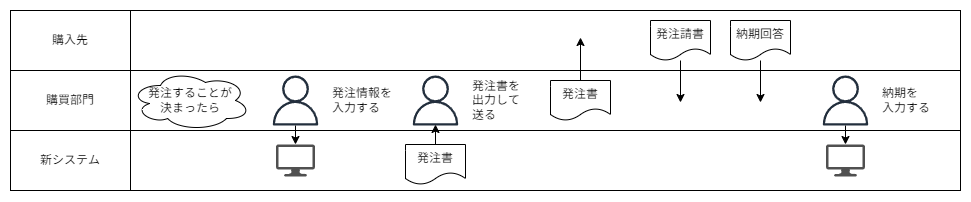

The diagram above was exported from draw.io. Its source (the exported page's mxGraphModel, read from the mxfile embedded in the PNG):
<mxGraphModel dx="743" dy="596" grid="1" gridSize="10" guides="1" tooltips="1" connect="1" arrows="1" fold="1" page="1" pageScale="1" pageWidth="827" pageHeight="1169" math="0" shadow="0">
  <root>
    <mxCell id="0" />
    <mxCell id="1" parent="0" />
    <mxCell id="NqTsg_C5ciCKglc2gzzc-13" value="購入先" style="rounded=0;whiteSpace=wrap;html=1;fontFamily=源柔ゴシックL;" vertex="1" parent="1">
      <mxGeometry x="40" y="40" width="120" height="60" as="geometry" />
    </mxCell>
    <mxCell id="NqTsg_C5ciCKglc2gzzc-14" value="購買部門" style="rounded=0;whiteSpace=wrap;html=1;fontFamily=源柔ゴシックL;" vertex="1" parent="1">
      <mxGeometry x="40" y="100" width="120" height="60" as="geometry" />
    </mxCell>
    <mxCell id="NqTsg_C5ciCKglc2gzzc-15" value="新システム" style="rounded=0;whiteSpace=wrap;html=1;fontFamily=源柔ゴシックL;" vertex="1" parent="1">
      <mxGeometry x="40" y="160" width="120" height="60" as="geometry" />
    </mxCell>
    <mxCell id="NqTsg_C5ciCKglc2gzzc-16" value="" style="rounded=0;whiteSpace=wrap;html=1;fontFamily=源柔ゴシックL;" vertex="1" parent="1">
      <mxGeometry x="160" y="40" width="830" height="60" as="geometry" />
    </mxCell>
    <mxCell id="NqTsg_C5ciCKglc2gzzc-17" value="" style="rounded=0;whiteSpace=wrap;html=1;fontFamily=源柔ゴシックL;" vertex="1" parent="1">
      <mxGeometry x="160" y="100" width="830" height="60" as="geometry" />
    </mxCell>
    <mxCell id="NqTsg_C5ciCKglc2gzzc-18" value="" style="rounded=0;whiteSpace=wrap;html=1;fontFamily=源柔ゴシックL;" vertex="1" parent="1">
      <mxGeometry x="160" y="160" width="830" height="60" as="geometry" />
    </mxCell>
    <mxCell id="NqTsg_C5ciCKglc2gzzc-19" value="発注することが&lt;div&gt;決まったら&lt;/div&gt;" style="ellipse;shape=cloud;whiteSpace=wrap;html=1;fontFamily=源柔ゴシックL;" vertex="1" parent="1">
      <mxGeometry x="160" y="100" width="120" height="60" as="geometry" />
    </mxCell>
    <mxCell id="NqTsg_C5ciCKglc2gzzc-23" value="" style="rounded=0;orthogonalLoop=1;jettySize=auto;html=1;fontFamily=源柔ゴシックL;" edge="1" parent="1" source="NqTsg_C5ciCKglc2gzzc-20" target="NqTsg_C5ciCKglc2gzzc-22">
      <mxGeometry relative="1" as="geometry" />
    </mxCell>
    <mxCell id="NqTsg_C5ciCKglc2gzzc-20" value="" style="sketch=0;outlineConnect=0;fontColor=#232F3E;gradientColor=none;fillColor=#232F3D;strokeColor=none;dashed=0;verticalLabelPosition=bottom;verticalAlign=top;align=center;html=1;fontSize=12;fontStyle=0;aspect=fixed;pointerEvents=1;shape=mxgraph.aws4.user;fontFamily=源柔ゴシックL;" vertex="1" parent="1">
      <mxGeometry x="300" y="105" width="50" height="50" as="geometry" />
    </mxCell>
    <mxCell id="NqTsg_C5ciCKglc2gzzc-21" value="発注情報を入力する" style="text;html=1;align=left;verticalAlign=middle;whiteSpace=wrap;rounded=0;fontFamily=源柔ゴシックL;" vertex="1" parent="1">
      <mxGeometry x="360" y="115" width="70" height="30" as="geometry" />
    </mxCell>
    <mxCell id="NqTsg_C5ciCKglc2gzzc-22" value="" style="sketch=0;pointerEvents=1;shadow=0;dashed=0;html=1;strokeColor=none;fillColor=#505050;labelPosition=center;verticalLabelPosition=bottom;verticalAlign=top;outlineConnect=0;align=center;shape=mxgraph.office.devices.lcd_monitor;fontFamily=源柔ゴシックL;" vertex="1" parent="1">
      <mxGeometry x="305.5" y="174" width="39" height="32" as="geometry" />
    </mxCell>
    <mxCell id="NqTsg_C5ciCKglc2gzzc-26" value="発注書を出力して送る" style="text;html=1;align=left;verticalAlign=middle;whiteSpace=wrap;rounded=0;fontFamily=源柔ゴシックL;" vertex="1" parent="1">
      <mxGeometry x="500" y="107.5" width="60" height="45" as="geometry" />
    </mxCell>
    <mxCell id="NqTsg_C5ciCKglc2gzzc-27" value="" style="sketch=0;outlineConnect=0;fontColor=#232F3E;gradientColor=none;fillColor=#232F3D;strokeColor=none;dashed=0;verticalLabelPosition=bottom;verticalAlign=top;align=center;html=1;fontSize=12;fontStyle=0;aspect=fixed;pointerEvents=1;shape=mxgraph.aws4.user;fontFamily=源柔ゴシックL;" vertex="1" parent="1">
      <mxGeometry x="440" y="105" width="50" height="50" as="geometry" />
    </mxCell>
    <mxCell id="NqTsg_C5ciCKglc2gzzc-29" value="" style="edgeStyle=orthogonalEdgeStyle;rounded=0;orthogonalLoop=1;jettySize=auto;html=1;" edge="1" parent="1" source="NqTsg_C5ciCKglc2gzzc-28" target="NqTsg_C5ciCKglc2gzzc-27">
      <mxGeometry relative="1" as="geometry" />
    </mxCell>
    <mxCell id="NqTsg_C5ciCKglc2gzzc-28" value="発注書" style="shape=document;whiteSpace=wrap;html=1;boundedLbl=1;fontFamily=源柔ゴシックL;" vertex="1" parent="1">
      <mxGeometry x="435" y="174" width="60" height="40" as="geometry" />
    </mxCell>
    <mxCell id="NqTsg_C5ciCKglc2gzzc-30" value="発注書" style="shape=document;whiteSpace=wrap;html=1;boundedLbl=1;fontFamily=源柔ゴシックL;" vertex="1" parent="1">
      <mxGeometry x="580" y="110" width="60" height="40" as="geometry" />
    </mxCell>
    <mxCell id="NqTsg_C5ciCKglc2gzzc-32" value="" style="rounded=0;orthogonalLoop=1;jettySize=auto;html=1;exitX=0.5;exitY=0;exitDx=0;exitDy=0;" edge="1" parent="1" source="NqTsg_C5ciCKglc2gzzc-30">
      <mxGeometry relative="1" as="geometry">
        <mxPoint x="475" y="184" as="sourcePoint" />
        <mxPoint x="610" y="67" as="targetPoint" />
      </mxGeometry>
    </mxCell>
    <mxCell id="NqTsg_C5ciCKglc2gzzc-34" value="" style="rounded=0;orthogonalLoop=1;jettySize=auto;html=1;" edge="1" parent="1" source="NqTsg_C5ciCKglc2gzzc-33">
      <mxGeometry relative="1" as="geometry">
        <mxPoint x="710" y="132" as="targetPoint" />
      </mxGeometry>
    </mxCell>
    <mxCell id="NqTsg_C5ciCKglc2gzzc-33" value="発注請書" style="shape=document;whiteSpace=wrap;html=1;boundedLbl=1;fontFamily=源柔ゴシックL;" vertex="1" parent="1">
      <mxGeometry x="680" y="50" width="60" height="40" as="geometry" />
    </mxCell>
    <mxCell id="NqTsg_C5ciCKglc2gzzc-37" value="" style="rounded=0;orthogonalLoop=1;jettySize=auto;html=1;" edge="1" source="NqTsg_C5ciCKglc2gzzc-38" parent="1">
      <mxGeometry relative="1" as="geometry">
        <mxPoint x="790" y="132" as="targetPoint" />
      </mxGeometry>
    </mxCell>
    <mxCell id="NqTsg_C5ciCKglc2gzzc-38" value="納期回答" style="shape=document;whiteSpace=wrap;html=1;boundedLbl=1;fontFamily=源柔ゴシックL;" vertex="1" parent="1">
      <mxGeometry x="760" y="50" width="60" height="40" as="geometry" />
    </mxCell>
    <mxCell id="NqTsg_C5ciCKglc2gzzc-39" value="" style="rounded=0;orthogonalLoop=1;jettySize=auto;html=1;fontFamily=源柔ゴシックL;" edge="1" source="NqTsg_C5ciCKglc2gzzc-40" target="NqTsg_C5ciCKglc2gzzc-42" parent="1">
      <mxGeometry relative="1" as="geometry" />
    </mxCell>
    <mxCell id="NqTsg_C5ciCKglc2gzzc-40" value="" style="sketch=0;outlineConnect=0;fontColor=#232F3E;gradientColor=none;fillColor=#232F3D;strokeColor=none;dashed=0;verticalLabelPosition=bottom;verticalAlign=top;align=center;html=1;fontSize=12;fontStyle=0;aspect=fixed;pointerEvents=1;shape=mxgraph.aws4.user;fontFamily=源柔ゴシックL;" vertex="1" parent="1">
      <mxGeometry x="850" y="105" width="50" height="50" as="geometry" />
    </mxCell>
    <mxCell id="NqTsg_C5ciCKglc2gzzc-41" value="納期を&lt;div&gt;入力する&lt;/div&gt;" style="text;html=1;align=left;verticalAlign=middle;whiteSpace=wrap;rounded=0;fontFamily=源柔ゴシックL;" vertex="1" parent="1">
      <mxGeometry x="910" y="115" width="70" height="30" as="geometry" />
    </mxCell>
    <mxCell id="NqTsg_C5ciCKglc2gzzc-42" value="" style="sketch=0;pointerEvents=1;shadow=0;dashed=0;html=1;strokeColor=none;fillColor=#505050;labelPosition=center;verticalLabelPosition=bottom;verticalAlign=top;outlineConnect=0;align=center;shape=mxgraph.office.devices.lcd_monitor;fontFamily=源柔ゴシックL;" vertex="1" parent="1">
      <mxGeometry x="855.5" y="174" width="39" height="32" as="geometry" />
    </mxCell>
  </root>
</mxGraphModel>